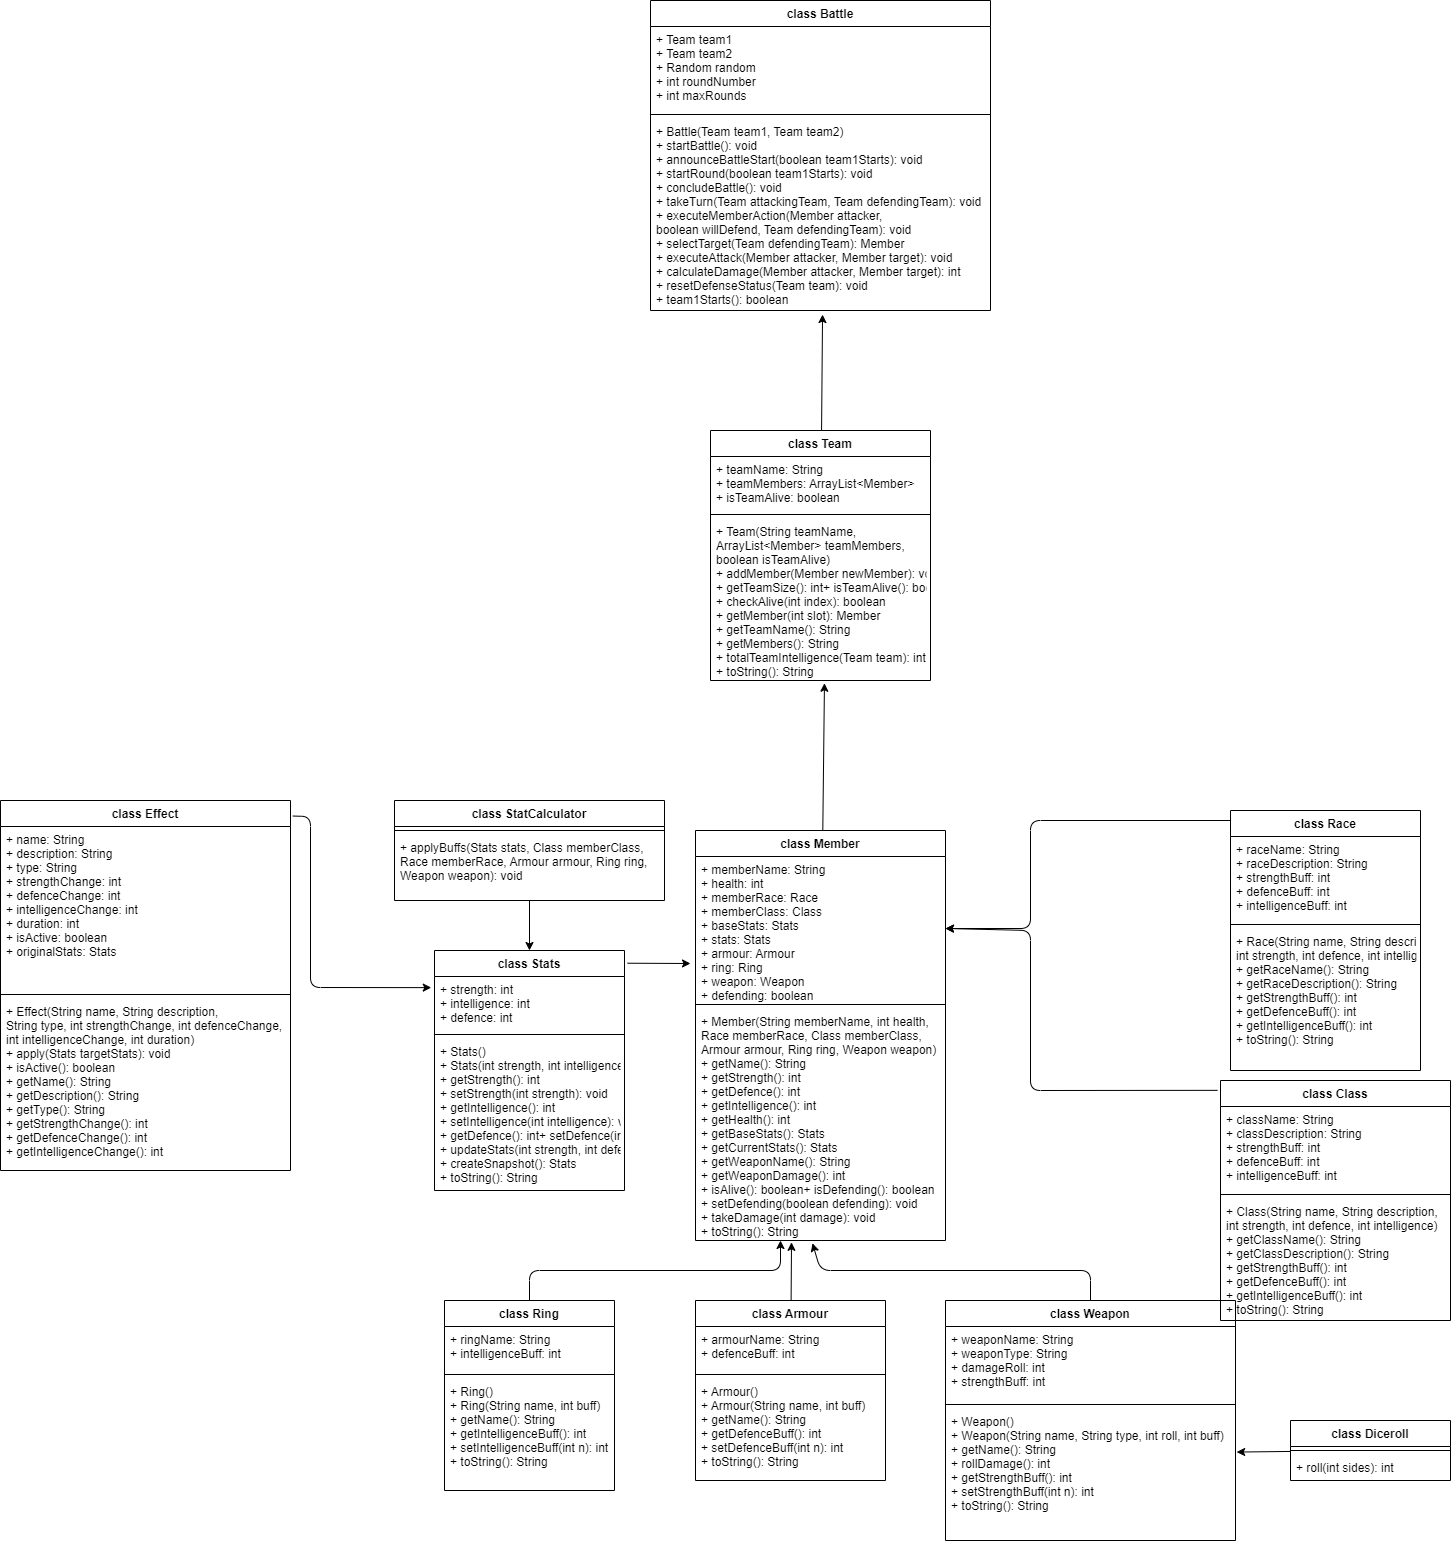

The diagram above was exported from draw.io. Its source (the exported page's mxGraphModel, read from the mxfile embedded in the PNG):
<mxGraphModel dx="4165" dy="2245" grid="1" gridSize="10" guides="1" tooltips="1" connect="1" arrows="1" fold="1" page="1" pageScale="1" pageWidth="1169" pageHeight="827" math="0" shadow="0">
  <root>
    <mxCell id="0" />
    <mxCell id="1" parent="0" />
    <mxCell id="138" style="edgeStyle=none;html=1;exitX=1.016;exitY=0.053;exitDx=0;exitDy=0;exitPerimeter=0;" edge="1" parent="1" source="56">
      <mxGeometry relative="1" as="geometry">
        <mxPoint x="380" y="163" as="targetPoint" />
      </mxGeometry>
    </mxCell>
    <mxCell id="56" value="class Stats" style="swimlane;fontStyle=1;align=center;verticalAlign=top;childLayout=stackLayout;horizontal=1;startSize=26;horizontalStack=0;resizeParent=1;resizeParentMax=0;resizeLast=0;collapsible=1;marginBottom=0;rounded=0;strokeColor=default;strokeWidth=1;fillColor=none;" parent="1" vertex="1">
      <mxGeometry x="124" y="150" width="190" height="240" as="geometry" />
    </mxCell>
    <mxCell id="57" value="+ strength: int&#10;+ intelligence: int&#10;+ defence: int" style="text;strokeColor=none;fillColor=none;align=left;verticalAlign=top;spacingLeft=4;spacingRight=4;overflow=hidden;rotatable=0;points=[[0,0.5],[1,0.5]];portConstraint=eastwest;rounded=0;strokeWidth=1;" parent="56" vertex="1">
      <mxGeometry y="26" width="190" height="54" as="geometry" />
    </mxCell>
    <mxCell id="58" value="" style="line;strokeWidth=1;fillColor=none;align=left;verticalAlign=middle;spacingTop=-1;spacingLeft=3;spacingRight=3;rotatable=0;labelPosition=right;points=[];portConstraint=eastwest;strokeColor=inherit;rounded=0;" parent="56" vertex="1">
      <mxGeometry y="80" width="190" height="8" as="geometry" />
    </mxCell>
    <mxCell id="59" value="+ Stats()&#10;+ Stats(int strength, int intelligence, int defence)&#10;+ getStrength(): int&#10;+ setStrength(int strength): void&#10;+ getIntelligence(): int&#10;+ setIntelligence(int intelligence): void&#10;+ getDefence(): int+ setDefence(int defence): void&#10;+ updateStats(int strength, int defence, int intelligence): void&#10;+ createSnapshot(): Stats&#10;+ toString(): String" style="text;strokeColor=none;fillColor=none;align=left;verticalAlign=top;spacingLeft=4;spacingRight=4;overflow=hidden;rotatable=0;points=[[0,0.5],[1,0.5]];portConstraint=eastwest;rounded=0;strokeWidth=1;" parent="56" vertex="1">
      <mxGeometry y="88" width="190" height="152" as="geometry" />
    </mxCell>
    <mxCell id="131" style="edgeStyle=none;html=1;entryX=0.506;entryY=1.021;entryDx=0;entryDy=0;entryPerimeter=0;" edge="1" parent="1" source="64" target="101">
      <mxGeometry relative="1" as="geometry" />
    </mxCell>
    <mxCell id="64" value="class Team" style="swimlane;fontStyle=1;align=center;verticalAlign=top;childLayout=stackLayout;horizontal=1;startSize=26;horizontalStack=0;resizeParent=1;resizeParentMax=0;resizeLast=0;collapsible=1;marginBottom=0;" parent="1" vertex="1">
      <mxGeometry x="400" y="-370" width="220" height="250" as="geometry" />
    </mxCell>
    <mxCell id="65" value="+ teamName: String&#10;+ teamMembers: ArrayList&lt;Member&gt;&#10;+ isTeamAlive: boolean" style="text;strokeColor=none;fillColor=none;align=left;verticalAlign=top;spacingLeft=4;spacingRight=4;overflow=hidden;rotatable=0;points=[[0,0.5],[1,0.5]];portConstraint=eastwest;" parent="64" vertex="1">
      <mxGeometry y="26" width="220" height="54" as="geometry" />
    </mxCell>
    <mxCell id="66" value="" style="line;strokeWidth=1;fillColor=none;align=left;verticalAlign=middle;spacingTop=-1;spacingLeft=3;spacingRight=3;rotatable=0;labelPosition=right;points=[];portConstraint=eastwest;strokeColor=inherit;" parent="64" vertex="1">
      <mxGeometry y="80" width="220" height="8" as="geometry" />
    </mxCell>
    <mxCell id="67" value="+ Team(String teamName, &#10;ArrayList&lt;Member&gt; teamMembers, &#10;boolean isTeamAlive)&#10;+ addMember(Member newMember): void&#10;+ getTeamSize(): int+ isTeamAlive(): boolean&#10;+ checkAlive(int index): boolean&#10;+ getMember(int slot): Member&#10;+ getTeamName(): String&#10;+ getMembers(): String&#10;+ totalTeamIntelligence(Team team): int&#10;+ toString(): String" style="text;strokeColor=none;fillColor=none;align=left;verticalAlign=top;spacingLeft=4;spacingRight=4;overflow=hidden;rotatable=0;points=[[0,0.5],[1,0.5]];portConstraint=eastwest;" parent="64" vertex="1">
      <mxGeometry y="88" width="220" height="162" as="geometry" />
    </mxCell>
    <mxCell id="140" style="edgeStyle=none;html=1;entryX=0.384;entryY=1.008;entryDx=0;entryDy=0;entryPerimeter=0;" edge="1" parent="1" source="70" target="63">
      <mxGeometry relative="1" as="geometry" />
    </mxCell>
    <mxCell id="70" value="class Armour" style="swimlane;fontStyle=1;align=center;verticalAlign=top;childLayout=stackLayout;horizontal=1;startSize=26;horizontalStack=0;resizeParent=1;resizeParentMax=0;resizeLast=0;collapsible=1;marginBottom=0;rounded=0;strokeColor=default;strokeWidth=1;fillColor=none;" parent="1" vertex="1">
      <mxGeometry x="385" y="500" width="190" height="180" as="geometry" />
    </mxCell>
    <mxCell id="71" value="+ armourName: String&#10;+ defenceBuff: int" style="text;strokeColor=none;fillColor=none;align=left;verticalAlign=top;spacingLeft=4;spacingRight=4;overflow=hidden;rotatable=0;points=[[0,0.5],[1,0.5]];portConstraint=eastwest;rounded=0;strokeWidth=1;" parent="70" vertex="1">
      <mxGeometry y="26" width="190" height="44" as="geometry" />
    </mxCell>
    <mxCell id="72" value="" style="line;strokeWidth=1;fillColor=none;align=left;verticalAlign=middle;spacingTop=-1;spacingLeft=3;spacingRight=3;rotatable=0;labelPosition=right;points=[];portConstraint=eastwest;strokeColor=inherit;rounded=0;" parent="70" vertex="1">
      <mxGeometry y="70" width="190" height="8" as="geometry" />
    </mxCell>
    <mxCell id="73" value="+ Armour()&#10;+ Armour(String name, int buff)&#10;+ getName(): String&#10;+ getDefenceBuff(): int&#10;+ setDefenceBuff(int n): int&#10;+ toString(): String" style="text;strokeColor=none;fillColor=none;align=left;verticalAlign=top;spacingLeft=4;spacingRight=4;overflow=hidden;rotatable=0;points=[[0,0.5],[1,0.5]];portConstraint=eastwest;rounded=0;strokeWidth=1;" parent="70" vertex="1">
      <mxGeometry y="78" width="190" height="102" as="geometry" />
    </mxCell>
    <mxCell id="141" style="edgeStyle=none;html=1;entryX=0.468;entryY=1.012;entryDx=0;entryDy=0;entryPerimeter=0;exitX=0.5;exitY=0;exitDx=0;exitDy=0;" edge="1" parent="1" source="75" target="63">
      <mxGeometry relative="1" as="geometry">
        <Array as="points">
          <mxPoint x="780" y="470" />
          <mxPoint x="510" y="470" />
        </Array>
      </mxGeometry>
    </mxCell>
    <mxCell id="75" value="class Weapon" style="swimlane;fontStyle=1;align=center;verticalAlign=top;childLayout=stackLayout;horizontal=1;startSize=26;horizontalStack=0;resizeParent=1;resizeParentMax=0;resizeLast=0;collapsible=1;marginBottom=0;rounded=0;strokeColor=default;strokeWidth=1;fillColor=none;" parent="1" vertex="1">
      <mxGeometry x="635" y="500" width="290" height="240" as="geometry" />
    </mxCell>
    <mxCell id="76" value="+ weaponName: String&#10;+ weaponType: String&#10;+ damageRoll: int&#10;+ strengthBuff: int" style="text;strokeColor=none;fillColor=none;align=left;verticalAlign=top;spacingLeft=4;spacingRight=4;overflow=hidden;rotatable=0;points=[[0,0.5],[1,0.5]];portConstraint=eastwest;rounded=0;strokeWidth=1;" parent="75" vertex="1">
      <mxGeometry y="26" width="290" height="74" as="geometry" />
    </mxCell>
    <mxCell id="77" value="" style="line;strokeWidth=1;fillColor=none;align=left;verticalAlign=middle;spacingTop=-1;spacingLeft=3;spacingRight=3;rotatable=0;labelPosition=right;points=[];portConstraint=eastwest;strokeColor=inherit;rounded=0;" parent="75" vertex="1">
      <mxGeometry y="100" width="290" height="8" as="geometry" />
    </mxCell>
    <mxCell id="78" value="+ Weapon()&#10;+ Weapon(String name, String type, int roll, int buff)&#10;+ getName(): String&#10;+ rollDamage(): int&#10;+ getStrengthBuff(): int&#10;+ setStrengthBuff(int n): int&#10;+ toString(): String" style="text;strokeColor=none;fillColor=none;align=left;verticalAlign=top;spacingLeft=4;spacingRight=4;overflow=hidden;rotatable=0;points=[[0,0.5],[1,0.5]];portConstraint=eastwest;rounded=0;strokeWidth=1;" parent="75" vertex="1">
      <mxGeometry y="108" width="290" height="132" as="geometry" />
    </mxCell>
    <mxCell id="139" style="edgeStyle=none;html=1;entryX=0.34;entryY=1;entryDx=0;entryDy=0;entryPerimeter=0;exitX=0.5;exitY=0;exitDx=0;exitDy=0;" edge="1" parent="1" source="82" target="63">
      <mxGeometry relative="1" as="geometry">
        <Array as="points">
          <mxPoint x="219" y="470" />
          <mxPoint x="470" y="470" />
        </Array>
      </mxGeometry>
    </mxCell>
    <mxCell id="82" value="class Ring" style="swimlane;fontStyle=1;align=center;verticalAlign=top;childLayout=stackLayout;horizontal=1;startSize=26;horizontalStack=0;resizeParent=1;resizeParentMax=0;resizeLast=0;collapsible=1;marginBottom=0;rounded=0;strokeColor=default;strokeWidth=1;fillColor=none;" parent="1" vertex="1">
      <mxGeometry x="134" y="500" width="170" height="190" as="geometry" />
    </mxCell>
    <mxCell id="83" value="+ ringName: String&#10;+ intelligenceBuff: int" style="text;strokeColor=none;fillColor=none;align=left;verticalAlign=top;spacingLeft=4;spacingRight=4;overflow=hidden;rotatable=0;points=[[0,0.5],[1,0.5]];portConstraint=eastwest;rounded=0;strokeWidth=1;" parent="82" vertex="1">
      <mxGeometry y="26" width="170" height="44" as="geometry" />
    </mxCell>
    <mxCell id="84" value="" style="line;strokeWidth=1;fillColor=none;align=left;verticalAlign=middle;spacingTop=-1;spacingLeft=3;spacingRight=3;rotatable=0;labelPosition=right;points=[];portConstraint=eastwest;strokeColor=inherit;rounded=0;" parent="82" vertex="1">
      <mxGeometry y="70" width="170" height="8" as="geometry" />
    </mxCell>
    <mxCell id="85" value="+ Ring()&#10;+ Ring(String name, int buff)&#10;+ getName(): String&#10;+ getIntelligenceBuff(): int&#10;+ setIntelligenceBuff(int n): int&#10;+ toString(): String" style="text;strokeColor=none;fillColor=none;align=left;verticalAlign=top;spacingLeft=4;spacingRight=4;overflow=hidden;rotatable=0;points=[[0,0.5],[1,0.5]];portConstraint=eastwest;rounded=0;strokeWidth=1;" parent="82" vertex="1">
      <mxGeometry y="78" width="170" height="112" as="geometry" />
    </mxCell>
    <mxCell id="137" style="edgeStyle=none;html=1;entryX=1;entryY=0.5;entryDx=0;entryDy=0;exitX=-0.013;exitY=0.041;exitDx=0;exitDy=0;exitPerimeter=0;" edge="1" parent="1" source="88" target="61">
      <mxGeometry relative="1" as="geometry">
        <Array as="points">
          <mxPoint x="720" y="290" />
          <mxPoint x="720" y="130" />
        </Array>
      </mxGeometry>
    </mxCell>
    <mxCell id="88" value="class Class" style="swimlane;fontStyle=1;align=center;verticalAlign=top;childLayout=stackLayout;horizontal=1;startSize=26;horizontalStack=0;resizeParent=1;resizeParentMax=0;resizeLast=0;collapsible=1;marginBottom=0;rounded=0;strokeColor=default;strokeWidth=1;fillColor=none;" parent="1" vertex="1">
      <mxGeometry x="910" y="280" width="230" height="240" as="geometry" />
    </mxCell>
    <mxCell id="89" value="+ className: String&#10;+ classDescription: String&#10;+ strengthBuff: int&#10;+ defenceBuff: int&#10;+ intelligenceBuff: int" style="text;strokeColor=none;fillColor=none;align=left;verticalAlign=top;spacingLeft=4;spacingRight=4;overflow=hidden;rotatable=0;points=[[0,0.5],[1,0.5]];portConstraint=eastwest;rounded=0;strokeWidth=1;" parent="88" vertex="1">
      <mxGeometry y="26" width="230" height="84" as="geometry" />
    </mxCell>
    <mxCell id="90" value="" style="line;strokeWidth=1;fillColor=none;align=left;verticalAlign=middle;spacingTop=-1;spacingLeft=3;spacingRight=3;rotatable=0;labelPosition=right;points=[];portConstraint=eastwest;strokeColor=inherit;rounded=0;" parent="88" vertex="1">
      <mxGeometry y="110" width="230" height="8" as="geometry" />
    </mxCell>
    <mxCell id="91" value="+ Class(String name, String description, &#10;int strength, int defence, int intelligence)&#10;+ getClassName(): String&#10;+ getClassDescription(): String&#10;+ getStrengthBuff(): int&#10;+ getDefenceBuff(): int&#10;+ getIntelligenceBuff(): int&#10;+ toString(): String" style="text;strokeColor=none;fillColor=none;align=left;verticalAlign=top;spacingLeft=4;spacingRight=4;overflow=hidden;rotatable=0;points=[[0,0.5],[1,0.5]];portConstraint=eastwest;rounded=0;strokeWidth=1;" parent="88" vertex="1">
      <mxGeometry y="118" width="230" height="122" as="geometry" />
    </mxCell>
    <mxCell id="135" style="edgeStyle=none;html=1;entryX=1;entryY=0.5;entryDx=0;entryDy=0;" edge="1" parent="1" target="61">
      <mxGeometry relative="1" as="geometry">
        <mxPoint x="920" y="20" as="sourcePoint" />
        <mxPoint x="635" y="128" as="targetPoint" />
        <Array as="points">
          <mxPoint x="720" y="20" />
          <mxPoint x="720" y="128" />
        </Array>
      </mxGeometry>
    </mxCell>
    <mxCell id="92" value="class Race" style="swimlane;fontStyle=1;align=center;verticalAlign=top;childLayout=stackLayout;horizontal=1;startSize=26;horizontalStack=0;resizeParent=1;resizeParentMax=0;resizeLast=0;collapsible=1;marginBottom=0;rounded=0;strokeColor=default;strokeWidth=1;fillColor=none;" parent="1" vertex="1">
      <mxGeometry x="920" y="10" width="190" height="260" as="geometry" />
    </mxCell>
    <mxCell id="93" value="+ raceName: String&#10;+ raceDescription: String&#10;+ strengthBuff: int&#10;+ defenceBuff: int&#10;+ intelligenceBuff: int" style="text;strokeColor=none;fillColor=none;align=left;verticalAlign=top;spacingLeft=4;spacingRight=4;overflow=hidden;rotatable=0;points=[[0,0.5],[1,0.5]];portConstraint=eastwest;rounded=0;strokeWidth=1;" parent="92" vertex="1">
      <mxGeometry y="26" width="190" height="84" as="geometry" />
    </mxCell>
    <mxCell id="94" value="" style="line;strokeWidth=1;fillColor=none;align=left;verticalAlign=middle;spacingTop=-1;spacingLeft=3;spacingRight=3;rotatable=0;labelPosition=right;points=[];portConstraint=eastwest;strokeColor=inherit;rounded=0;" parent="92" vertex="1">
      <mxGeometry y="110" width="190" height="8" as="geometry" />
    </mxCell>
    <mxCell id="95" value="+ Race(String name, String description, &#10;int strength, int defence, int intelligence)&#10;+ getRaceName(): String&#10;+ getRaceDescription(): String&#10;+ getStrengthBuff(): int&#10;+ getDefenceBuff(): int&#10;+ getIntelligenceBuff(): int&#10;+ toString(): String" style="text;strokeColor=none;fillColor=none;align=left;verticalAlign=top;spacingLeft=4;spacingRight=4;overflow=hidden;rotatable=0;points=[[0,0.5],[1,0.5]];portConstraint=eastwest;rounded=0;strokeWidth=1;" parent="92" vertex="1">
      <mxGeometry y="118" width="190" height="142" as="geometry" />
    </mxCell>
    <mxCell id="98" value="class Battle" style="swimlane;fontStyle=1;align=center;verticalAlign=top;childLayout=stackLayout;horizontal=1;startSize=26;horizontalStack=0;resizeParent=1;resizeParentMax=0;resizeLast=0;collapsible=1;marginBottom=0;" parent="1" vertex="1">
      <mxGeometry x="340" y="-800" width="340" height="310" as="geometry" />
    </mxCell>
    <mxCell id="99" value="+ Team team1 &#10;+ Team team2 &#10;+ Random random&#10;+ int roundNumber &#10;+ int maxRounds" style="text;strokeColor=none;fillColor=none;align=left;verticalAlign=top;spacingLeft=4;spacingRight=4;overflow=hidden;rotatable=0;points=[[0,0.5],[1,0.5]];portConstraint=eastwest;" parent="98" vertex="1">
      <mxGeometry y="26" width="340" height="84" as="geometry" />
    </mxCell>
    <mxCell id="100" value="" style="line;strokeWidth=1;fillColor=none;align=left;verticalAlign=middle;spacingTop=-1;spacingLeft=3;spacingRight=3;rotatable=0;labelPosition=right;points=[];portConstraint=eastwest;strokeColor=inherit;" parent="98" vertex="1">
      <mxGeometry y="110" width="340" height="8" as="geometry" />
    </mxCell>
    <mxCell id="101" value="+ Battle(Team team1, Team team2)&#10;+ startBattle(): void&#10;+ announceBattleStart(boolean team1Starts): void&#10;+ startRound(boolean team1Starts): void&#10;+ concludeBattle(): void&#10;+ takeTurn(Team attackingTeam, Team defendingTeam): void&#10;+ executeMemberAction(Member attacker, &#10;boolean willDefend, Team defendingTeam): void&#10;+ selectTarget(Team defendingTeam): Member&#10;+ executeAttack(Member attacker, Member target): void&#10;+ calculateDamage(Member attacker, Member target): int&#10;+ resetDefenseStatus(Team team): void&#10;+ team1Starts(): boolean" style="text;strokeColor=none;fillColor=none;align=left;verticalAlign=top;spacingLeft=4;spacingRight=4;overflow=hidden;rotatable=0;points=[[0,0.5],[1,0.5]];portConstraint=eastwest;" parent="98" vertex="1">
      <mxGeometry y="118" width="340" height="192" as="geometry" />
    </mxCell>
    <mxCell id="125" style="edgeStyle=none;html=1;entryX=1.004;entryY=0.33;entryDx=0;entryDy=0;entryPerimeter=0;" parent="1" source="102" target="78" edge="1">
      <mxGeometry relative="1" as="geometry" />
    </mxCell>
    <mxCell id="102" value="class Diceroll" style="swimlane;fontStyle=1;align=center;verticalAlign=top;childLayout=stackLayout;horizontal=1;startSize=26;horizontalStack=0;resizeParent=1;resizeParentMax=0;resizeLast=0;collapsible=1;marginBottom=0;" parent="1" vertex="1">
      <mxGeometry x="980" y="620" width="160" height="60" as="geometry" />
    </mxCell>
    <mxCell id="104" value="" style="line;strokeWidth=1;fillColor=none;align=left;verticalAlign=middle;spacingTop=-1;spacingLeft=3;spacingRight=3;rotatable=0;labelPosition=right;points=[];portConstraint=eastwest;strokeColor=inherit;" parent="102" vertex="1">
      <mxGeometry y="26" width="160" height="8" as="geometry" />
    </mxCell>
    <mxCell id="105" value="+ roll(int sides): int" style="text;strokeColor=none;fillColor=none;align=left;verticalAlign=top;spacingLeft=4;spacingRight=4;overflow=hidden;rotatable=0;points=[[0,0.5],[1,0.5]];portConstraint=eastwest;" parent="102" vertex="1">
      <mxGeometry y="34" width="160" height="26" as="geometry" />
    </mxCell>
    <mxCell id="143" style="edgeStyle=none;html=1;entryX=-0.017;entryY=0.206;entryDx=0;entryDy=0;entryPerimeter=0;exitX=1.008;exitY=0.042;exitDx=0;exitDy=0;exitPerimeter=0;" edge="1" parent="1" source="115" target="57">
      <mxGeometry relative="1" as="geometry">
        <Array as="points">
          <mxPoint y="16" />
          <mxPoint y="187" />
        </Array>
      </mxGeometry>
    </mxCell>
    <mxCell id="115" value="class Effect" style="swimlane;fontStyle=1;align=center;verticalAlign=top;childLayout=stackLayout;horizontal=1;startSize=26;horizontalStack=0;resizeParent=1;resizeParentMax=0;resizeLast=0;collapsible=1;marginBottom=0;" parent="1" vertex="1">
      <mxGeometry x="-310" width="290" height="370" as="geometry" />
    </mxCell>
    <mxCell id="116" value="+ name: String&#10;+ description: String&#10;+ type: String&#10;+ strengthChange: int&#10;+ defenceChange: int&#10;+ intelligenceChange: int&#10;+ duration: int&#10;+ isActive: boolean&#10;+ originalStats: Stats" style="text;strokeColor=none;fillColor=none;align=left;verticalAlign=top;spacingLeft=4;spacingRight=4;overflow=hidden;rotatable=0;points=[[0,0.5],[1,0.5]];portConstraint=eastwest;" parent="115" vertex="1">
      <mxGeometry y="26" width="290" height="164" as="geometry" />
    </mxCell>
    <mxCell id="117" value="" style="line;strokeWidth=1;fillColor=none;align=left;verticalAlign=middle;spacingTop=-1;spacingLeft=3;spacingRight=3;rotatable=0;labelPosition=right;points=[];portConstraint=eastwest;strokeColor=inherit;" parent="115" vertex="1">
      <mxGeometry y="190" width="290" height="8" as="geometry" />
    </mxCell>
    <mxCell id="118" value="+ Effect(String name, String description, &#10;String type, int strengthChange, int defenceChange, &#10;int intelligenceChange, int duration)&#10;+ apply(Stats targetStats): void&#10;+ isActive(): boolean&#10;+ getName(): String&#10;+ getDescription(): String&#10;+ getType(): String&#10;+ getStrengthChange(): int&#10;+ getDefenceChange(): int&#10;+ getIntelligenceChange(): int" style="text;strokeColor=none;fillColor=none;align=left;verticalAlign=top;spacingLeft=4;spacingRight=4;overflow=hidden;rotatable=0;points=[[0,0.5],[1,0.5]];portConstraint=eastwest;" parent="115" vertex="1">
      <mxGeometry y="198" width="290" height="172" as="geometry" />
    </mxCell>
    <mxCell id="132" style="edgeStyle=none;html=1;entryX=0.518;entryY=1.017;entryDx=0;entryDy=0;entryPerimeter=0;" edge="1" parent="1" source="60" target="67">
      <mxGeometry relative="1" as="geometry" />
    </mxCell>
    <mxCell id="60" value="class Member" style="swimlane;fontStyle=1;align=center;verticalAlign=top;childLayout=stackLayout;horizontal=1;startSize=26;horizontalStack=0;resizeParent=1;resizeParentMax=0;resizeLast=0;collapsible=1;marginBottom=0;rounded=0;strokeColor=default;strokeWidth=1;fillColor=none;" parent="1" vertex="1">
      <mxGeometry x="385" y="30" width="250" height="410" as="geometry" />
    </mxCell>
    <mxCell id="61" value="+ memberName: String&#10;+ health: int&#10;+ memberRace: Race&#10;+ memberClass: Class&#10;+ baseStats: Stats&#10;+ stats: Stats&#10;+ armour: Armour&#10;+ ring: Ring&#10;+ weapon: Weapon&#10;+ defending: boolean" style="text;strokeColor=none;fillColor=none;align=left;verticalAlign=top;spacingLeft=4;spacingRight=4;overflow=hidden;rotatable=0;points=[[0,0.5],[1,0.5]];portConstraint=eastwest;rounded=0;strokeWidth=1;" parent="60" vertex="1">
      <mxGeometry y="26" width="250" height="144" as="geometry" />
    </mxCell>
    <mxCell id="62" value="" style="line;strokeWidth=1;fillColor=none;align=left;verticalAlign=middle;spacingTop=-1;spacingLeft=3;spacingRight=3;rotatable=0;labelPosition=right;points=[];portConstraint=eastwest;strokeColor=inherit;rounded=0;" parent="60" vertex="1">
      <mxGeometry y="170" width="250" height="8" as="geometry" />
    </mxCell>
    <mxCell id="63" value="+ Member(String memberName, int health, &#10;Race memberRace, Class memberClass, &#10;Armour armour, Ring ring, Weapon weapon)&#10;+ getName(): String&#10;+ getStrength(): int&#10;+ getDefence(): int&#10;+ getIntelligence(): int&#10;+ getHealth(): int&#10;+ getBaseStats(): Stats&#10;+ getCurrentStats(): Stats&#10;+ getWeaponName(): String&#10;+ getWeaponDamage(): int&#10;+ isAlive(): boolean+ isDefending(): boolean&#10;+ setDefending(boolean defending): void&#10;+ takeDamage(int damage): void&#10;+ toString(): String" style="text;strokeColor=none;fillColor=none;align=left;verticalAlign=top;spacingLeft=4;spacingRight=4;overflow=hidden;rotatable=0;points=[[0,0.5],[1,0.5]];portConstraint=eastwest;rounded=0;strokeWidth=1;" parent="60" vertex="1">
      <mxGeometry y="178" width="250" height="232" as="geometry" />
    </mxCell>
    <mxCell id="142" style="edgeStyle=none;html=1;entryX=0.5;entryY=0;entryDx=0;entryDy=0;" edge="1" parent="1" source="120" target="56">
      <mxGeometry relative="1" as="geometry" />
    </mxCell>
    <mxCell id="120" value="class StatCalculator" style="swimlane;fontStyle=1;align=center;verticalAlign=top;childLayout=stackLayout;horizontal=1;startSize=26;horizontalStack=0;resizeParent=1;resizeParentMax=0;resizeLast=0;collapsible=1;marginBottom=0;" parent="1" vertex="1">
      <mxGeometry x="84" width="270" height="100" as="geometry" />
    </mxCell>
    <mxCell id="122" value="" style="line;strokeWidth=1;fillColor=none;align=left;verticalAlign=middle;spacingTop=-1;spacingLeft=3;spacingRight=3;rotatable=0;labelPosition=right;points=[];portConstraint=eastwest;strokeColor=inherit;" parent="120" vertex="1">
      <mxGeometry y="26" width="270" height="8" as="geometry" />
    </mxCell>
    <mxCell id="123" value="+ applyBuffs(Stats stats, Class memberClass, &#10;Race memberRace, Armour armour, Ring ring, &#10;Weapon weapon): void" style="text;strokeColor=none;fillColor=none;align=left;verticalAlign=top;spacingLeft=4;spacingRight=4;overflow=hidden;rotatable=0;points=[[0,0.5],[1,0.5]];portConstraint=eastwest;" parent="120" vertex="1">
      <mxGeometry y="34" width="270" height="66" as="geometry" />
    </mxCell>
  </root>
</mxGraphModel>